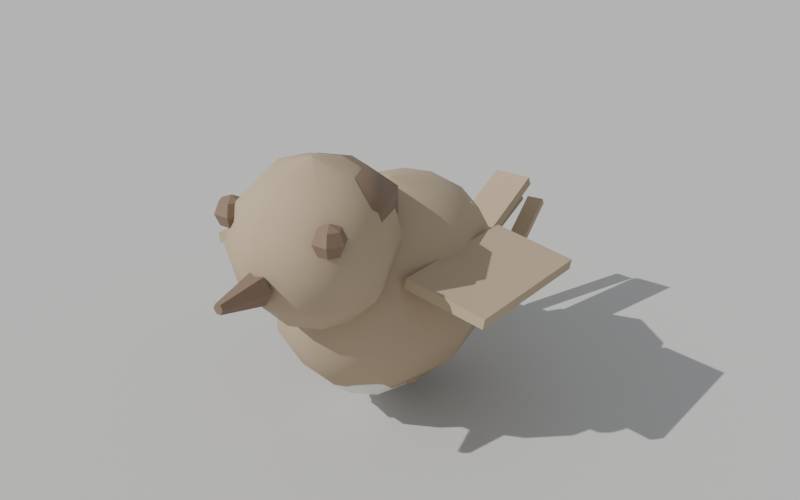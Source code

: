 # Source: sparrow.blend  (saved by Blender 5.2.44; exported with 4.5.12 LTS)
import bpy
from mathutils import Matrix  # noqa: F401  (used for matrix-valued properties, if any)

bpy.ops.wm.read_factory_settings(use_empty=True)
scene = bpy.context.scene
scene.name = 'Scene'

# ---- collections
col_critters = bpy.data.collections.new('Critters'); scene.collection.children.link(col_critters)

# ---- materials (node trees are filled in below, after node groups)
mat_stonegray = bpy.data.materials.new('StoneGray')
mat_sparrowbrown = bpy.data.materials.new('SparrowBrown')
mat_furcatlight = bpy.data.materials.new('FurCatLight')
mat_wooddark = bpy.data.materials.new('WoodDark')
mat_woodwarm = bpy.data.materials.new('WoodWarm')

# ---- material node trees
mat_stonegray.use_nodes = True; mat_stonegray.node_tree.nodes.clear()
_N = mat_stonegray.node_tree.nodes; _L = mat_stonegray.node_tree.links
n0 = _N.new('ShaderNodeBsdfPrincipled'); n0.name = 'Principled BSDF'; n0.location = (-200, 100)
n0.inputs[0].default_value = (0.533, 0.525, 0.502, 1.0)
n0.inputs[2].default_value = 0.92
n0.inputs[10].default_value = 0.005
n1 = _N.new('ShaderNodeOutputMaterial'); n1.name = 'Material Output'; n1.location = (200, 100)
_L.new(n0.outputs[0], n1.inputs[0])
n1.is_active_output = True
mat_sparrowbrown.use_nodes = True; mat_sparrowbrown.node_tree.nodes.clear()
_N = mat_sparrowbrown.node_tree.nodes; _L = mat_sparrowbrown.node_tree.links
n0 = _N.new('ShaderNodeBsdfPrincipled'); n0.name = 'Principled BSDF'; n0.location = (-200, 100)
n0.inputs[0].default_value = (0.443, 0.341, 0.227, 1.0)
n0.inputs[2].default_value = 0.9
n0.inputs[10].default_value = 0.005
n1 = _N.new('ShaderNodeOutputMaterial'); n1.name = 'Material Output'; n1.location = (200, 100)
_L.new(n0.outputs[0], n1.inputs[0])
n1.is_active_output = True
mat_furcatlight.use_nodes = True; mat_furcatlight.node_tree.nodes.clear()
_N = mat_furcatlight.node_tree.nodes; _L = mat_furcatlight.node_tree.links
n0 = _N.new('ShaderNodeBsdfPrincipled'); n0.name = 'Principled BSDF'; n0.location = (-200, 100)
n0.inputs[0].default_value = (0.87, 0.843, 0.78, 1.0)
n0.inputs[2].default_value = 0.92
n0.inputs[10].default_value = 0.005
n1 = _N.new('ShaderNodeOutputMaterial'); n1.name = 'Material Output'; n1.location = (200, 100)
_L.new(n0.outputs[0], n1.inputs[0])
n1.is_active_output = True
mat_wooddark.use_nodes = True; mat_wooddark.node_tree.nodes.clear()
_N = mat_wooddark.node_tree.nodes; _L = mat_wooddark.node_tree.links
n0 = _N.new('ShaderNodeBsdfPrincipled'); n0.name = 'Principled BSDF'; n0.location = (-200, 100)
n0.inputs[0].default_value = (0.219, 0.145, 0.094, 1.0)
n0.inputs[2].default_value = 0.72
n0.inputs[10].default_value = 0.005
n1 = _N.new('ShaderNodeOutputMaterial'); n1.name = 'Material Output'; n1.location = (200, 100)
_L.new(n0.outputs[0], n1.inputs[0])
n1.is_active_output = True
mat_woodwarm.use_nodes = True; mat_woodwarm.node_tree.nodes.clear()
_N = mat_woodwarm.node_tree.nodes; _L = mat_woodwarm.node_tree.links
n0 = _N.new('ShaderNodeBsdfPrincipled'); n0.name = 'Principled BSDF'; n0.location = (-200, 100)
n0.inputs[0].default_value = (0.478, 0.322, 0.196, 1.0)
n0.inputs[2].default_value = 0.68
n0.inputs[10].default_value = 0.005
n1 = _N.new('ShaderNodeOutputMaterial'); n1.name = 'Material Output'; n1.location = (200, 100)
_L.new(n0.outputs[0], n1.inputs[0])
n1.is_active_output = True

# ---- world
world_refworld = bpy.data.worlds.new('RefWorld'); scene.world = world_refworld
world_refworld.use_nodes = True; world_refworld.node_tree.nodes.clear()
_N = world_refworld.node_tree.nodes; _L = world_refworld.node_tree.links
n0 = _N.new('ShaderNodeBackground'); n0.name = 'Background'; n0.location = (-200, 100)
n0.inputs[0].default_value = (0.55, 0.58, 0.62, 1.0)
n0.inputs[1].default_value = 0.8
n1 = _N.new('ShaderNodeOutputWorld'); n1.name = 'World Output'; n1.location = (200, 100)
_L.new(n0.outputs[0], n1.inputs[0])
n1.is_active_output = True

# ---- cameras
cam_refcamera = bpy.data.cameras.new('RefCamera')

# ---- lights
light_refsun = bpy.data.lights.new('RefSun', 'SUN')
light_refsun.energy = 3.5
light_reffill = bpy.data.lights.new('RefFill', 'SUN')
light_reffill.energy = 0.8

# ---- meshes
me_refground = bpy.data.meshes.new('RefGround')
me_refground.from_pydata([(-4.0, -4.0, -0.01), (4.0, -4.0, -0.01), (4.0, 4.0, -0.01), (-4.0, 4.0, -0.01), (-4.0, -4.0, 0.01), (4.0, -4.0, 0.01), (4.0, 4.0, 0.01), (-4.0, 4.0, 0.01)], [], [(0, 3, 2, 1), (4, 5, 6, 7), (0, 1, 5, 4), (1, 2, 6, 5), (2, 3, 7, 6), (3, 0, 4, 7)])
me_refground.materials.append(mat_stonegray)
me_refground.update()
me_sparrow_body = bpy.data.meshes.new('Sparrow_Body')
me_sparrow_body.from_pydata([(0.0, 0.0, 0.045), (0.0, 0.0, 0.045), (0.0, 0.0, 0.045), (0.0, 0.0, 0.045), (0.0, 0.0, 0.045), (0.0, 0.0, 0.045), (0.0, 0.0, 0.045), (0.0, 0.0, 0.045), (0.0, 0.0, 0.045), (0.01952, 0.0, 0.04054), (0.01496, 0.01255, 0.04054), (0.00339, 0.01923, 0.04054), (-0.009762, 0.01691, 0.04054), (-0.01835, 0.006678, 0.04054), (-0.01835, -0.006678, 0.04054), (-0.009762, -0.01691, 0.04054), (0.00339, -0.01923, 0.04054), (0.01496, -0.01255, 0.04054), (0.03518, 0.0, 0.02806), (0.02695, 0.02261, 0.02806), (0.006109, 0.03465, 0.02806), (-0.01759, 0.03047, 0.02806), (-0.03306, 0.01203, 0.02806), (-0.03306, -0.01203, 0.02806), (-0.01759, -0.03047, 0.02806), (0.006109, -0.03465, 0.02806), (0.02695, -0.02261, 0.02806), (0.04387, 0.0, 0.01001), (0.03361, 0.0282, 0.01001), (0.007618, 0.04321, 0.01001), (-0.02194, 0.03799, 0.01001), (-0.04123, 0.01501, 0.01001), (-0.04123, -0.01501, 0.01001), (-0.02194, -0.03799, 0.01001), (0.007618, -0.04321, 0.01001), (0.03361, -0.0282, 0.01001), (0.04387, 0.0, -0.01001), (0.03361, 0.0282, -0.01001), (0.007618, 0.04321, -0.01001), (-0.02194, 0.03799, -0.01001), (-0.04123, 0.01501, -0.01001), (-0.04123, -0.01501, -0.01001), (-0.02194, -0.03799, -0.01001), (0.007618, -0.04321, -0.01001), (0.03361, -0.0282, -0.01001), (0.03518, 0.0, -0.02806), (0.02695, 0.02261, -0.02806), (0.006109, 0.03465, -0.02806), (-0.01759, 0.03047, -0.02806), (-0.03306, 0.01203, -0.02806), (-0.03306, -0.01203, -0.02806), (-0.01759, -0.03047, -0.02806), (0.006109, -0.03465, -0.02806), (0.02695, -0.02261, -0.02806), (0.01952, 0.0, -0.04054), (0.01496, 0.01255, -0.04054), (0.00339, 0.01923, -0.04054), (-0.009762, 0.01691, -0.04054), (-0.01835, 0.006678, -0.04054), (-0.01835, -0.006678, -0.04054), (-0.009762, -0.01691, -0.04054), (0.00339, -0.01923, -0.04054), (0.01496, -0.01255, -0.04054), (5.511e-18, 0.0, -0.045), (4.222e-18, 3.542e-18, -0.045), (9.57e-19, 5.427e-18, -0.045), (-2.755e-18, 4.773e-18, -0.045), (-5.179e-18, 1.885e-18, -0.045), (-5.179e-18, -1.885e-18, -0.045), (-2.755e-18, -4.773e-18, -0.045), (9.57e-19, -5.427e-18, -0.045), (4.222e-18, -3.542e-18, -0.045)], [], [(0, 10, 9), (1, 11, 10), (2, 12, 11), (3, 13, 12), (4, 14, 13), (5, 15, 14), (6, 16, 15), (7, 17, 16), (8, 9, 17), (9, 10, 19, 18), (10, 11, 20, 19), (11, 12, 21, 20), (12, 13, 22, 21), (13, 14, 23, 22), (14, 15, 24, 23), (15, 16, 25, 24), (16, 17, 26, 25), (17, 9, 18, 26), (18, 19, 28, 27), (19, 20, 29, 28), (20, 21, 30, 29), (21, 22, 31, 30), (22, 23, 32, 31), (23, 24, 33, 32), (24, 25, 34, 33), (25, 26, 35, 34), (26, 18, 27, 35), (27, 28, 37, 36), (28, 29, 38, 37), (29, 30, 39, 38), (30, 31, 40, 39), (31, 32, 41, 40), (32, 33, 42, 41), (33, 34, 43, 42), (34, 35, 44, 43), (35, 27, 36, 44), (36, 37, 46, 45), (37, 38, 47, 46), (38, 39, 48, 47), (39, 40, 49, 48), (40, 41, 50, 49), (41, 42, 51, 50), (42, 43, 52, 51), (43, 44, 53, 52), (44, 36, 45, 53), (45, 46, 55, 54), (46, 47, 56, 55), (47, 48, 57, 56), (48, 49, 58, 57), (49, 50, 59, 58), (50, 51, 60, 59), (51, 52, 61, 60), (52, 53, 62, 61), (53, 45, 54, 62), (54, 55, 63), (55, 56, 64), (56, 57, 65), (57, 58, 66), (58, 59, 67), (59, 60, 68), (60, 61, 69), (61, 62, 70), (62, 54, 71)])
me_sparrow_body.polygons.foreach_set('use_smooth', [True] * 63)
me_sparrow_body.materials.append(mat_sparrowbrown)
me_sparrow_body.update()
me_sparrow_belly = bpy.data.meshes.new('Sparrow_Belly')
me_sparrow_belly.from_pydata([(0.0, 0.0, 0.033), (0.0, 0.0, 0.033), (0.0, 0.0, 0.033), (0.0, 0.0, 0.033), (0.0, 0.0, 0.033), (0.0, 0.0, 0.033), (0.0, 0.0, 0.033), (0.0, 0.0, 0.033), (0.0165, 0.0, 0.02858), (0.01167, 0.01167, 0.02858), (1.01e-18, 0.0165, 0.02858), (-0.01167, 0.01167, 0.02858), (-0.0165, 2.021e-18, 0.02858), (-0.01167, -0.01167, 0.02858), (-3.031e-18, -0.0165, 0.02858), (0.01167, -0.01167, 0.02858), (0.02858, 0.0, 0.0165), (0.02021, 0.02021, 0.0165), (1.75e-18, 0.02858, 0.0165), (-0.02021, 0.02021, 0.0165), (-0.02858, 3.5e-18, 0.0165), (-0.02021, -0.02021, 0.0165), (-5.25e-18, -0.02858, 0.0165), (0.02021, -0.02021, 0.0165), (0.033, 0.0, 2.021e-18), (0.02333, 0.02333, 2.021e-18), (2.021e-18, 0.033, 2.021e-18), (-0.02333, 0.02333, 2.021e-18), (-0.033, 4.041e-18, 2.021e-18), (-0.02333, -0.02333, 2.021e-18), (-6.062e-18, -0.033, 2.021e-18), (0.02333, -0.02333, 2.021e-18), (0.02858, 0.0, -0.0165), (0.02021, 0.02021, -0.0165), (1.75e-18, 0.02858, -0.0165), (-0.02021, 0.02021, -0.0165), (-0.02858, 3.5e-18, -0.0165), (-0.02021, -0.02021, -0.0165), (-5.25e-18, -0.02858, -0.0165), (0.02021, -0.02021, -0.0165), (0.0165, 0.0, -0.02858), (0.01167, 0.01167, -0.02858), (1.01e-18, 0.0165, -0.02858), (-0.01167, 0.01167, -0.02858), (-0.0165, 2.021e-18, -0.02858), (-0.01167, -0.01167, -0.02858), (-3.031e-18, -0.0165, -0.02858), (0.01167, -0.01167, -0.02858), (4.041e-18, 0.0, -0.033), (2.858e-18, 2.858e-18, -0.033), (2.475e-34, 4.041e-18, -0.033), (-2.858e-18, 2.858e-18, -0.033), (-4.041e-18, 4.949e-34, -0.033), (-2.858e-18, -2.858e-18, -0.033), (-7.424e-34, -4.041e-18, -0.033), (2.858e-18, -2.858e-18, -0.033)], [], [(0, 9, 8), (1, 10, 9), (2, 11, 10), (3, 12, 11), (4, 13, 12), (5, 14, 13), (6, 15, 14), (7, 8, 15), (8, 9, 17, 16), (9, 10, 18, 17), (10, 11, 19, 18), (11, 12, 20, 19), (12, 13, 21, 20), (13, 14, 22, 21), (14, 15, 23, 22), (15, 8, 16, 23), (16, 17, 25, 24), (17, 18, 26, 25), (18, 19, 27, 26), (19, 20, 28, 27), (20, 21, 29, 28), (21, 22, 30, 29), (22, 23, 31, 30), (23, 16, 24, 31), (24, 25, 33, 32), (25, 26, 34, 33), (26, 27, 35, 34), (27, 28, 36, 35), (28, 29, 37, 36), (29, 30, 38, 37), (30, 31, 39, 38), (31, 24, 32, 39), (32, 33, 41, 40), (33, 34, 42, 41), (34, 35, 43, 42), (35, 36, 44, 43), (36, 37, 45, 44), (37, 38, 46, 45), (38, 39, 47, 46), (39, 32, 40, 47), (40, 41, 48), (41, 42, 49), (42, 43, 50), (43, 44, 51), (44, 45, 52), (45, 46, 53), (46, 47, 54), (47, 40, 55)])
me_sparrow_belly.polygons.foreach_set('use_smooth', [True] * 48)
me_sparrow_belly.materials.append(mat_furcatlight)
me_sparrow_belly.update()
me_sparrow_head = bpy.data.meshes.new('Sparrow_Head')
me_sparrow_head.from_pydata([(0.0, 0.0, 0.03), (0.0, 0.0, 0.03), (0.0, 0.0, 0.03), (0.0, 0.0, 0.03), (0.0, 0.0, 0.03), (0.0, 0.0, 0.03), (0.0, 0.0, 0.03), (0.0, 0.0, 0.03), (0.015, 0.0, 0.02598), (0.01061, 0.01061, 0.02598), (9.185e-19, 0.015, 0.02598), (-0.01061, 0.01061, 0.02598), (-0.015, 1.837e-18, 0.02598), (-0.01061, -0.01061, 0.02598), (-2.755e-18, -0.015, 0.02598), (0.01061, -0.01061, 0.02598), (0.02598, 0.0, 0.015), (0.01837, 0.01837, 0.015), (1.591e-18, 0.02598, 0.015), (-0.01837, 0.01837, 0.015), (-0.02598, 3.182e-18, 0.015), (-0.01837, -0.01837, 0.015), (-4.773e-18, -0.02598, 0.015), (0.01837, -0.01837, 0.015), (0.03, 0.0, 1.837e-18), (0.02121, 0.02121, 1.837e-18), (1.837e-18, 0.03, 1.837e-18), (-0.02121, 0.02121, 1.837e-18), (-0.03, 3.674e-18, 1.837e-18), (-0.02121, -0.02121, 1.837e-18), (-5.511e-18, -0.03, 1.837e-18), (0.02121, -0.02121, 1.837e-18), (0.02598, 0.0, -0.015), (0.01837, 0.01837, -0.015), (1.591e-18, 0.02598, -0.015), (-0.01837, 0.01837, -0.015), (-0.02598, 3.182e-18, -0.015), (-0.01837, -0.01837, -0.015), (-4.773e-18, -0.02598, -0.015), (0.01837, -0.01837, -0.015), (0.015, 0.0, -0.02598), (0.01061, 0.01061, -0.02598), (9.185e-19, 0.015, -0.02598), (-0.01061, 0.01061, -0.02598), (-0.015, 1.837e-18, -0.02598), (-0.01061, -0.01061, -0.02598), (-2.755e-18, -0.015, -0.02598), (0.01061, -0.01061, -0.02598), (3.674e-18, 0.0, -0.03), (2.598e-18, 2.598e-18, -0.03), (2.25e-34, 3.674e-18, -0.03), (-2.598e-18, 2.598e-18, -0.03), (-3.674e-18, 4.499e-34, -0.03), (-2.598e-18, -2.598e-18, -0.03), (-6.749e-34, -3.674e-18, -0.03), (2.598e-18, -2.598e-18, -0.03)], [], [(0, 9, 8), (1, 10, 9), (2, 11, 10), (3, 12, 11), (4, 13, 12), (5, 14, 13), (6, 15, 14), (7, 8, 15), (8, 9, 17, 16), (9, 10, 18, 17), (10, 11, 19, 18), (11, 12, 20, 19), (12, 13, 21, 20), (13, 14, 22, 21), (14, 15, 23, 22), (15, 8, 16, 23), (16, 17, 25, 24), (17, 18, 26, 25), (18, 19, 27, 26), (19, 20, 28, 27), (20, 21, 29, 28), (21, 22, 30, 29), (22, 23, 31, 30), (23, 16, 24, 31), (24, 25, 33, 32), (25, 26, 34, 33), (26, 27, 35, 34), (27, 28, 36, 35), (28, 29, 37, 36), (29, 30, 38, 37), (30, 31, 39, 38), (31, 24, 32, 39), (32, 33, 41, 40), (33, 34, 42, 41), (34, 35, 43, 42), (35, 36, 44, 43), (36, 37, 45, 44), (37, 38, 46, 45), (38, 39, 47, 46), (39, 32, 40, 47), (40, 41, 48), (41, 42, 49), (42, 43, 50), (43, 44, 51), (44, 45, 52), (45, 46, 53), (46, 47, 54), (47, 40, 55)])
me_sparrow_head.polygons.foreach_set('use_smooth', [True] * 48)
me_sparrow_head.materials.append(mat_sparrowbrown)
me_sparrow_head.update()
me_sparrow_beak = bpy.data.meshes.new('Sparrow_Beak')
me_sparrow_beak.from_pydata([(0.006, 0.0, 0.0), (0.003, 0.005196, 0.0), (-0.003, 0.005196, 0.0), (-0.006, 7.348e-19, 0.0), (-0.003, -0.005196, 0.0), (0.003, -0.005196, 0.0), (0.002, 0.0, 0.018), (0.001, 0.001732, 0.018), (-0.001, 0.001732, 0.018), (-0.002, 2.449e-19, 0.018), (-0.001, -0.001732, 0.018), (0.001, -0.001732, 0.018)], [], [(5, 4, 3, 2, 1, 0), (6, 7, 8, 9, 10, 11), (0, 1, 7, 6), (1, 2, 8, 7), (2, 3, 9, 8), (3, 4, 10, 9), (4, 5, 11, 10), (5, 0, 6, 11)])
me_sparrow_beak.materials.append(mat_wooddark)
me_sparrow_beak.update()
me_sparrow_eyel = bpy.data.meshes.new('Sparrow_EyeL')
me_sparrow_eyel.from_pydata([(0.0, 0.0, 0.006), (0.0, 0.0, 0.006), (0.0, 0.0, 0.006), (0.0, 0.0, 0.006), (0.0, 0.0, 0.006), (0.0, 0.0, 0.006), (0.004243, 0.0, 0.004243), (0.002121, 0.003674, 0.004243), (-0.002121, 0.003674, 0.004243), (-0.004243, 5.196e-19, 0.004243), (-0.002121, -0.003674, 0.004243), (0.002121, -0.003674, 0.004243), (0.006, 0.0, 3.674e-19), (0.003, 0.005196, 3.674e-19), (-0.003, 0.005196, 3.674e-19), (-0.006, 7.348e-19, 3.674e-19), (-0.003, -0.005196, 3.674e-19), (0.003, -0.005196, 3.674e-19), (0.004243, 0.0, -0.004243), (0.002121, 0.003674, -0.004243), (-0.002121, 0.003674, -0.004243), (-0.004243, 5.196e-19, -0.004243), (-0.002121, -0.003674, -0.004243), (0.002121, -0.003674, -0.004243), (7.348e-19, 0.0, -0.006), (3.674e-19, 6.363e-19, -0.006), (-3.674e-19, 6.363e-19, -0.006), (-7.348e-19, 8.999e-35, -0.006), (-3.674e-19, -6.363e-19, -0.006), (3.674e-19, -6.363e-19, -0.006)], [], [(0, 7, 6), (1, 8, 7), (2, 9, 8), (3, 10, 9), (4, 11, 10), (5, 6, 11), (6, 7, 13, 12), (7, 8, 14, 13), (8, 9, 15, 14), (9, 10, 16, 15), (10, 11, 17, 16), (11, 6, 12, 17), (12, 13, 19, 18), (13, 14, 20, 19), (14, 15, 21, 20), (15, 16, 22, 21), (16, 17, 23, 22), (17, 12, 18, 23), (18, 19, 24), (19, 20, 25), (20, 21, 26), (21, 22, 27), (22, 23, 28), (23, 18, 29)])
me_sparrow_eyel.materials.append(mat_wooddark)
me_sparrow_eyel.update()
me_sparrow_eyer = bpy.data.meshes.new('Sparrow_EyeR')
me_sparrow_eyer.from_pydata([(0.0, 0.0, 0.006), (0.0, 0.0, 0.006), (0.0, 0.0, 0.006), (0.0, 0.0, 0.006), (0.0, 0.0, 0.006), (0.0, 0.0, 0.006), (0.004243, 0.0, 0.004243), (0.002121, 0.003674, 0.004243), (-0.002121, 0.003674, 0.004243), (-0.004243, 5.196e-19, 0.004243), (-0.002121, -0.003674, 0.004243), (0.002121, -0.003674, 0.004243), (0.006, 0.0, 3.674e-19), (0.003, 0.005196, 3.674e-19), (-0.003, 0.005196, 3.674e-19), (-0.006, 7.348e-19, 3.674e-19), (-0.003, -0.005196, 3.674e-19), (0.003, -0.005196, 3.674e-19), (0.004243, 0.0, -0.004243), (0.002121, 0.003674, -0.004243), (-0.002121, 0.003674, -0.004243), (-0.004243, 5.196e-19, -0.004243), (-0.002121, -0.003674, -0.004243), (0.002121, -0.003674, -0.004243), (7.348e-19, 0.0, -0.006), (3.674e-19, 6.363e-19, -0.006), (-3.674e-19, 6.363e-19, -0.006), (-7.348e-19, 8.999e-35, -0.006), (-3.674e-19, -6.363e-19, -0.006), (3.674e-19, -6.363e-19, -0.006)], [], [(0, 7, 6), (1, 8, 7), (2, 9, 8), (3, 10, 9), (4, 11, 10), (5, 6, 11), (6, 7, 13, 12), (7, 8, 14, 13), (8, 9, 15, 14), (9, 10, 16, 15), (10, 11, 17, 16), (11, 6, 12, 17), (12, 13, 19, 18), (13, 14, 20, 19), (14, 15, 21, 20), (15, 16, 22, 21), (16, 17, 23, 22), (17, 12, 18, 23), (18, 19, 24), (19, 20, 25), (20, 21, 26), (21, 22, 27), (22, 23, 28), (23, 18, 29)])
me_sparrow_eyer.materials.append(mat_wooddark)
me_sparrow_eyer.update()
me_sparrow_cap = bpy.data.meshes.new('Sparrow_Cap')
me_sparrow_cap.from_pydata([(0.0, 0.0, 0.028), (0.0, 0.0, 0.028), (0.0, 0.0, 0.028), (0.0, 0.0, 0.028), (0.0, 0.0, 0.028), (0.0, 0.0, 0.028), (0.0, 0.0, 0.028), (0.0, 0.0, 0.028), (0.01646, 0.0, 0.02265), (0.01164, 0.01164, 0.02265), (1.008e-18, 0.01646, 0.02265), (-0.01164, 0.01164, 0.02265), (-0.01646, 2.016e-18, 0.02265), (-0.01164, -0.01164, 0.02265), (-3.023e-18, -0.01646, 0.02265), (0.01164, -0.01164, 0.02265), (0.02663, 0.0, 0.008652), (0.01883, 0.01883, 0.008652), (1.631e-18, 0.02663, 0.008652), (-0.01883, 0.01883, 0.008652), (-0.02663, 3.261e-18, 0.008652), (-0.01883, -0.01883, 0.008652), (-4.892e-18, -0.02663, 0.008652), (0.01883, -0.01883, 0.008652), (0.02663, 0.0, -0.008652), (0.01883, 0.01883, -0.008652), (1.631e-18, 0.02663, -0.008652), (-0.01883, 0.01883, -0.008652), (-0.02663, 3.261e-18, -0.008652), (-0.01883, -0.01883, -0.008652), (-4.892e-18, -0.02663, -0.008652), (0.01883, -0.01883, -0.008652), (0.01646, 0.0, -0.02265), (0.01164, 0.01164, -0.02265), (1.008e-18, 0.01646, -0.02265), (-0.01164, 0.01164, -0.02265), (-0.01646, 2.016e-18, -0.02265), (-0.01164, -0.01164, -0.02265), (-3.023e-18, -0.01646, -0.02265), (0.01164, -0.01164, -0.02265), (3.429e-18, 0.0, -0.028), (2.425e-18, 2.425e-18, -0.028), (2.1e-34, 3.429e-18, -0.028), (-2.425e-18, 2.425e-18, -0.028), (-3.429e-18, 4.199e-34, -0.028), (-2.425e-18, -2.425e-18, -0.028), (-6.299e-34, -3.429e-18, -0.028), (2.425e-18, -2.425e-18, -0.028)], [], [(0, 9, 8), (1, 10, 9), (2, 11, 10), (3, 12, 11), (4, 13, 12), (5, 14, 13), (6, 15, 14), (7, 8, 15), (8, 9, 17, 16), (9, 10, 18, 17), (10, 11, 19, 18), (11, 12, 20, 19), (12, 13, 21, 20), (13, 14, 22, 21), (14, 15, 23, 22), (15, 8, 16, 23), (16, 17, 25, 24), (17, 18, 26, 25), (18, 19, 27, 26), (19, 20, 28, 27), (20, 21, 29, 28), (21, 22, 30, 29), (22, 23, 31, 30), (23, 16, 24, 31), (24, 25, 33, 32), (25, 26, 34, 33), (26, 27, 35, 34), (27, 28, 36, 35), (28, 29, 37, 36), (29, 30, 38, 37), (30, 31, 39, 38), (31, 24, 32, 39), (32, 33, 40), (33, 34, 41), (34, 35, 42), (35, 36, 43), (36, 37, 44), (37, 38, 45), (38, 39, 46), (39, 32, 47)])
me_sparrow_cap.polygons.foreach_set('use_smooth', [True] * 40)
me_sparrow_cap.materials.append(mat_wooddark)
me_sparrow_cap.update()
me_sparrow_tailc = bpy.data.meshes.new('Sparrow_TailC')
me_sparrow_tailc.from_pydata([(-0.008, -0.026, -0.002), (0.008, -0.026, -0.002), (0.008, 0.026, -0.002), (-0.008, 0.026, -0.002), (-0.008, -0.026, 0.002), (0.008, -0.026, 0.002), (0.008, 0.026, 0.002), (-0.008, 0.026, 0.002)], [], [(0, 3, 2, 1), (4, 5, 6, 7), (0, 1, 5, 4), (1, 2, 6, 5), (2, 3, 7, 6), (3, 0, 4, 7)])
me_sparrow_tailc.materials.append(mat_sparrowbrown)
me_sparrow_tailc.update()
me_sparrow_tailf_1 = bpy.data.meshes.new('Sparrow_TailF-1')
me_sparrow_tailf_1.from_pydata([(-0.0035, -0.02, -0.0015), (0.0035, -0.02, -0.0015), (0.0035, 0.02, -0.0015), (-0.0035, 0.02, -0.0015), (-0.0035, -0.02, 0.0015), (0.0035, -0.02, 0.0015), (0.0035, 0.02, 0.0015), (-0.0035, 0.02, 0.0015)], [], [(0, 3, 2, 1), (4, 5, 6, 7), (0, 1, 5, 4), (1, 2, 6, 5), (2, 3, 7, 6), (3, 0, 4, 7)])
me_sparrow_tailf_1.materials.append(mat_sparrowbrown)
me_sparrow_tailf_1.update()
me_sparrow_tailf1 = bpy.data.meshes.new('Sparrow_TailF1')
me_sparrow_tailf1.from_pydata([(-0.0035, -0.02, -0.0015), (0.0035, -0.02, -0.0015), (0.0035, 0.02, -0.0015), (-0.0035, 0.02, -0.0015), (-0.0035, -0.02, 0.0015), (0.0035, -0.02, 0.0015), (0.0035, 0.02, 0.0015), (-0.0035, 0.02, 0.0015)], [], [(0, 3, 2, 1), (4, 5, 6, 7), (0, 1, 5, 4), (1, 2, 6, 5), (2, 3, 7, 6), (3, 0, 4, 7)])
me_sparrow_tailf1.materials.append(mat_sparrowbrown)
me_sparrow_tailf1.update()
me_sparrow_wing0 = bpy.data.meshes.new('Sparrow_Wing0')
me_sparrow_wing0.from_pydata([(-0.032, -0.033, -0.002), (7.6e-10, -0.033, -0.002), (7.6e-10, 0.025, -0.002), (-0.032, 0.025, -0.002), (-0.032, -0.033, 0.002), (7.6e-10, -0.033, 0.002), (7.6e-10, 0.025, 0.002), (-0.032, 0.025, 0.002)], [], [(0, 3, 2, 1), (4, 5, 6, 7), (0, 1, 5, 4), (1, 2, 6, 5), (2, 3, 7, 6), (3, 0, 4, 7)])
me_sparrow_wing0.materials.append(mat_sparrowbrown)
me_sparrow_wing0.update()
me_sparrow_wing1 = bpy.data.meshes.new('Sparrow_Wing1')
me_sparrow_wing1.from_pydata([(-7.6e-10, -0.033, -0.002), (0.032, -0.033, -0.002), (0.032, 0.025, -0.002), (-7.6e-10, 0.025, -0.002), (-7.6e-10, -0.033, 0.002), (0.032, -0.033, 0.002), (0.032, 0.025, 0.002), (-7.6e-10, 0.025, 0.002)], [], [(0, 3, 2, 1), (4, 5, 6, 7), (0, 1, 5, 4), (1, 2, 6, 5), (2, 3, 7, 6), (3, 0, 4, 7)])
me_sparrow_wing1.materials.append(mat_sparrowbrown)
me_sparrow_wing1.update()
me_sparrow_legl = bpy.data.meshes.new('Sparrow_LegL')
me_sparrow_legl.from_pydata([(0.0035, 0.0, 0.0), (0.001082, 0.003329, 0.0), (-0.002832, 0.002057, 0.0), (-0.002832, -0.002057, 0.0), (0.001082, -0.003329, 0.0), (0.0035, 0.0, 0.03), (0.001082, 0.003329, 0.03), (-0.002832, 0.002057, 0.03), (-0.002832, -0.002057, 0.03), (0.001082, -0.003329, 0.03)], [], [(4, 3, 2, 1, 0), (5, 6, 7, 8, 9), (0, 1, 6, 5), (1, 2, 7, 6), (2, 3, 8, 7), (3, 4, 9, 8), (4, 0, 5, 9)])
me_sparrow_legl.materials.append(mat_woodwarm)
me_sparrow_legl.update()
me_sparrow_legr = bpy.data.meshes.new('Sparrow_LegR')
me_sparrow_legr.from_pydata([(0.0035, 0.0, 0.0), (0.001082, 0.003329, 0.0), (-0.002832, 0.002057, 0.0), (-0.002832, -0.002057, 0.0), (0.001082, -0.003329, 0.0), (0.0035, 0.0, 0.03), (0.001082, 0.003329, 0.03), (-0.002832, 0.002057, 0.03), (-0.002832, -0.002057, 0.03), (0.001082, -0.003329, 0.03)], [], [(4, 3, 2, 1, 0), (5, 6, 7, 8, 9), (0, 1, 6, 5), (1, 2, 7, 6), (2, 3, 8, 7), (3, 4, 9, 8), (4, 0, 5, 9)])
me_sparrow_legr.materials.append(mat_woodwarm)
me_sparrow_legr.update()

# ---- objects
ob_refground = bpy.data.objects.new('RefGround', me_refground)
ob_refcamera = bpy.data.objects.new('RefCamera', cam_refcamera)
ob_refsun = bpy.data.objects.new('RefSun', light_refsun)
ob_reffill = bpy.data.objects.new('RefFill', light_reffill)
ob_sparrow_body = bpy.data.objects.new('Sparrow_Body', me_sparrow_body)
ob_sparrow_belly = bpy.data.objects.new('Sparrow_Belly', me_sparrow_belly)
ob_sparrow_head = bpy.data.objects.new('Sparrow_Head', me_sparrow_head)
ob_sparrow_beak = bpy.data.objects.new('Sparrow_Beak', me_sparrow_beak)
ob_sparrow_eyel = bpy.data.objects.new('Sparrow_EyeL', me_sparrow_eyel)
ob_sparrow_eyer = bpy.data.objects.new('Sparrow_EyeR', me_sparrow_eyer)
ob_sparrow_cap = bpy.data.objects.new('Sparrow_Cap', me_sparrow_cap)
ob_sparrow_headpivot = bpy.data.objects.new('Sparrow_HeadPivot', None)
ob_sparrow_tailc = bpy.data.objects.new('Sparrow_TailC', me_sparrow_tailc)
ob_sparrow_tailf_1 = bpy.data.objects.new('Sparrow_TailF-1', me_sparrow_tailf_1)
ob_sparrow_tailf1 = bpy.data.objects.new('Sparrow_TailF1', me_sparrow_tailf1)
ob_sparrow_wing0 = bpy.data.objects.new('Sparrow_Wing0', me_sparrow_wing0)
ob_sparrow_wing1 = bpy.data.objects.new('Sparrow_Wing1', me_sparrow_wing1)
ob_sparrow_legl = bpy.data.objects.new('Sparrow_LegL', me_sparrow_legl)
ob_sparrow_legr = bpy.data.objects.new('Sparrow_LegR', me_sparrow_legr)

# ---- transforms, parenting, visibility, modifiers, constraints
ob_refground.location = (0.0, 0.0, -0.012)
ob_refcamera.location = (0.2263, -0.2995, 0.224)
ob_refcamera.rotation_euler = (1.151, -7.799e-08, 0.6375)
ob_refsun.location = (0.0, 0.0, 0.0)
ob_refsun.rotation_euler = (0.8727, 0.0, -0.6109)
ob_reffill.location = (0.0, 0.0, 0.0)
ob_reffill.rotation_euler = (0.6109, 2.443, 0.0)
ob_sparrow_body.location = (0.0, 0.0, 0.045)
ob_sparrow_body.scale = (0.8, 1.15, 0.9)
ob_sparrow_belly.location = (0.0, -0.008, 0.03)
ob_sparrow_belly.scale = (0.75, 1.0, 0.8)
ob_sparrow_head.parent = ob_sparrow_headpivot
ob_sparrow_head.location = (0.0, 0.0, 0.0)
ob_sparrow_beak.parent = ob_sparrow_headpivot
ob_sparrow_beak.location = (0.0, -0.028, -0.007)
ob_sparrow_beak.rotation_euler = (1.571, 0.0, 0.0)
ob_sparrow_eyel.parent = ob_sparrow_headpivot
ob_sparrow_eyel.location = (-0.021, -0.017, 0.011)
ob_sparrow_eyer.parent = ob_sparrow_headpivot
ob_sparrow_eyer.location = (0.021, -0.017, 0.011)
ob_sparrow_cap.parent = ob_sparrow_headpivot
ob_sparrow_cap.location = (0.0, 0.004, 0.012)
ob_sparrow_cap.scale = (0.95, 1.0, 0.55)
ob_sparrow_headpivot.location = (0.0, -0.042, 0.075)
ob_sparrow_headpivot.empty_display_size = 0.03
ob_sparrow_tailc.location = (0.0, 0.064, 0.048)
ob_sparrow_tailc.rotation_euler = (0.45, 0.0, 0.0)
ob_sparrow_tailf_1.location = (-0.007, 0.082, 0.036)
ob_sparrow_tailf_1.rotation_euler = (0.55, 0.0, -0.12)
ob_sparrow_tailf1.location = (0.007, 0.082, 0.036)
ob_sparrow_tailf1.rotation_euler = (0.55, 0.0, 0.12)
ob_sparrow_wing0.location = (-0.028, 0.004, 0.062)
ob_sparrow_wing0.rotation_euler = (0.0, -0.18, 0.0)
ob_sparrow_wing1.location = (0.028, 0.004, 0.062)
ob_sparrow_wing1.rotation_euler = (0.0, 0.18, 0.0)
ob_sparrow_legl.location = (-0.012, -0.005, 0.008)
ob_sparrow_legr.location = (0.012, -0.005, 0.008)

# ---- collection membership
scene.collection.objects.link(ob_refground)
scene.collection.objects.link(ob_refcamera)
scene.collection.objects.link(ob_refsun)
scene.collection.objects.link(ob_reffill)
col_critters.objects.link(ob_sparrow_body)
col_critters.objects.link(ob_sparrow_belly)
col_critters.objects.link(ob_sparrow_head)
col_critters.objects.link(ob_sparrow_beak)
col_critters.objects.link(ob_sparrow_eyel)
col_critters.objects.link(ob_sparrow_eyer)
col_critters.objects.link(ob_sparrow_cap)
col_critters.objects.link(ob_sparrow_headpivot)
col_critters.objects.link(ob_sparrow_tailc)
col_critters.objects.link(ob_sparrow_tailf_1)
col_critters.objects.link(ob_sparrow_tailf1)
col_critters.objects.link(ob_sparrow_wing0)
col_critters.objects.link(ob_sparrow_wing1)
col_critters.objects.link(ob_sparrow_legl)
col_critters.objects.link(ob_sparrow_legr)

# ---- scene / render settings (as saved in the file)
scene.camera = ob_refcamera
scene.frame_start = 1; scene.frame_end = 250; scene.frame_set(1)
scene.render.engine = 'CYCLES'
scene.render.resolution_x = 1280
scene.render.resolution_y = 800
scene.render.bake_bias = 0.0
scene.render.bake_samples = 0
scene.render.compositor_device = 'GPU'
scene.cycles.samples = 64
scene.eevee.use_volume_custom_range = False
scene.eevee.fast_gi_thickness_near = 0.1
scene.eevee.fast_gi_thickness_far = 0.0
scene.eevee.ray_tracing_options.screen_trace_thickness = 0.1
bpy.context.view_layer.update()
